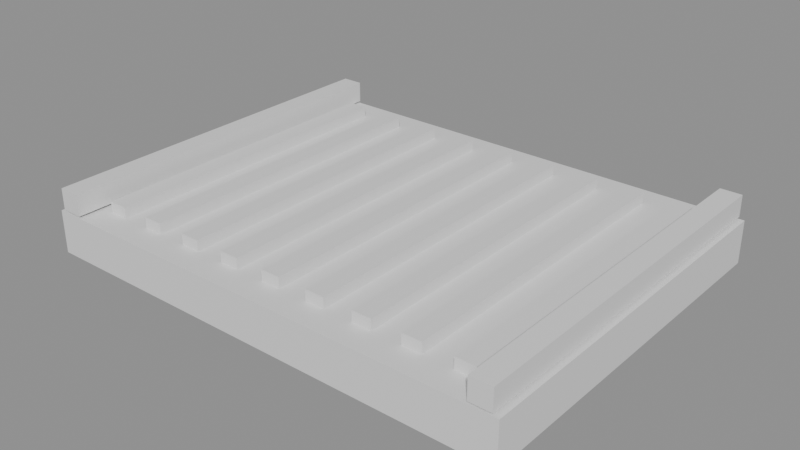 # Source: drain.blend  (saved by Blender 5.2.45; exported with 4.5.12 LTS)
import bpy
from mathutils import Matrix  # noqa: F401  (used for matrix-valued properties, if any)

bpy.ops.wm.read_factory_settings(use_empty=True)
scene = bpy.context.scene
scene.name = 'Scene'

# ---- materials (node trees are filled in below, after node groups)
mat_metal = bpy.data.materials.new('Metal')
mat_metal.diffuse_color = (0.08, 0.085, 0.09, 1.0)

# ---- material node trees
mat_metal.use_nodes = True; mat_metal.node_tree.nodes.clear()
_N = mat_metal.node_tree.nodes; _L = mat_metal.node_tree.links
n0 = _N.new('ShaderNodeBsdfPrincipled'); n0.name = 'Principled BSDF'; n0.location = (-200, 100)
n0.inputs[10].default_value = 0.005
n1 = _N.new('ShaderNodeOutputMaterial'); n1.name = 'Material Output'; n1.location = (200, 100)
_L.new(n0.outputs[0], n1.inputs[0])
n1.is_active_output = True

# ---- meshes
me_drain = bpy.data.meshes.new('drain')
me_drain.from_pydata([(-0.225, -0.175, 0.0), (-0.225, 0.175, 0.0), (0.225, 0.175, 0.0), (0.225, -0.175, 0.0), (-0.225, -0.175, 0.04), (0.225, -0.175, 0.04), (0.225, 0.175, 0.04), (-0.225, 0.175, 0.04), (-0.225, -0.175, 0.0), (0.225, -0.175, 0.0), (0.225, -0.175, 0.04), (-0.225, -0.175, 0.04), (0.225, -0.175, 0.0), (0.225, 0.175, 0.0), (0.225, 0.175, 0.04), (0.225, -0.175, 0.04), (0.225, 0.175, 0.0), (-0.225, 0.175, 0.0), (-0.225, 0.175, 0.04), (0.225, 0.175, 0.04), (-0.225, 0.175, 0.0), (-0.225, -0.175, 0.0), (-0.225, -0.175, 0.04), (-0.225, 0.175, 0.04), (-0.189, -0.15, 0.036), (-0.189, 0.15, 0.036), (-0.171, 0.15, 0.036), (-0.171, -0.15, 0.036), (-0.189, -0.15, 0.05), (-0.171, -0.15, 0.05), (-0.171, 0.15, 0.05), (-0.189, 0.15, 0.05), (-0.189, -0.15, 0.036), (-0.171, -0.15, 0.036), (-0.171, -0.15, 0.05), (-0.189, -0.15, 0.05), (-0.171, -0.15, 0.036), (-0.171, 0.15, 0.036), (-0.171, 0.15, 0.05), (-0.171, -0.15, 0.05), (-0.171, 0.15, 0.036), (-0.189, 0.15, 0.036), (-0.189, 0.15, 0.05), (-0.171, 0.15, 0.05), (-0.189, 0.15, 0.036), (-0.189, -0.15, 0.036), (-0.189, -0.15, 0.05), (-0.189, 0.15, 0.05), (-0.144, -0.15, 0.036), (-0.144, 0.15, 0.036), (-0.126, 0.15, 0.036), (-0.126, -0.15, 0.036), (-0.144, -0.15, 0.05), (-0.126, -0.15, 0.05), (-0.126, 0.15, 0.05), (-0.144, 0.15, 0.05), (-0.144, -0.15, 0.036), (-0.126, -0.15, 0.036), (-0.126, -0.15, 0.05), (-0.144, -0.15, 0.05), (-0.126, -0.15, 0.036), (-0.126, 0.15, 0.036), (-0.126, 0.15, 0.05), (-0.126, -0.15, 0.05), (-0.126, 0.15, 0.036), (-0.144, 0.15, 0.036), (-0.144, 0.15, 0.05), (-0.126, 0.15, 0.05), (-0.144, 0.15, 0.036), (-0.144, -0.15, 0.036), (-0.144, -0.15, 0.05), (-0.144, 0.15, 0.05), (-0.099, -0.15, 0.036), (-0.099, 0.15, 0.036), (-0.081, 0.15, 0.036), (-0.081, -0.15, 0.036), (-0.099, -0.15, 0.05), (-0.081, -0.15, 0.05), (-0.081, 0.15, 0.05), (-0.099, 0.15, 0.05), (-0.099, -0.15, 0.036), (-0.081, -0.15, 0.036), (-0.081, -0.15, 0.05), (-0.099, -0.15, 0.05), (-0.081, -0.15, 0.036), (-0.081, 0.15, 0.036), (-0.081, 0.15, 0.05), (-0.081, -0.15, 0.05), (-0.081, 0.15, 0.036), (-0.099, 0.15, 0.036), (-0.099, 0.15, 0.05), (-0.081, 0.15, 0.05), (-0.099, 0.15, 0.036), (-0.099, -0.15, 0.036), (-0.099, -0.15, 0.05), (-0.099, 0.15, 0.05), (-0.054, -0.15, 0.036), (-0.054, 0.15, 0.036), (-0.036, 0.15, 0.036), (-0.036, -0.15, 0.036), (-0.054, -0.15, 0.05), (-0.036, -0.15, 0.05), (-0.036, 0.15, 0.05), (-0.054, 0.15, 0.05), (-0.054, -0.15, 0.036), (-0.036, -0.15, 0.036), (-0.036, -0.15, 0.05), (-0.054, -0.15, 0.05), (-0.036, -0.15, 0.036), (-0.036, 0.15, 0.036), (-0.036, 0.15, 0.05), (-0.036, -0.15, 0.05), (-0.036, 0.15, 0.036), (-0.054, 0.15, 0.036), (-0.054, 0.15, 0.05), (-0.036, 0.15, 0.05), (-0.054, 0.15, 0.036), (-0.054, -0.15, 0.036), (-0.054, -0.15, 0.05), (-0.054, 0.15, 0.05), (-0.009, -0.15, 0.036), (-0.009, 0.15, 0.036), (0.009, 0.15, 0.036), (0.009, -0.15, 0.036), (-0.009, -0.15, 0.05), (0.009, -0.15, 0.05), (0.009, 0.15, 0.05), (-0.009, 0.15, 0.05), (-0.009, -0.15, 0.036), (0.009, -0.15, 0.036), (0.009, -0.15, 0.05), (-0.009, -0.15, 0.05), (0.009, -0.15, 0.036), (0.009, 0.15, 0.036), (0.009, 0.15, 0.05), (0.009, -0.15, 0.05), (0.009, 0.15, 0.036), (-0.009, 0.15, 0.036), (-0.009, 0.15, 0.05), (0.009, 0.15, 0.05), (-0.009, 0.15, 0.036), (-0.009, -0.15, 0.036), (-0.009, -0.15, 0.05), (-0.009, 0.15, 0.05), (0.036, -0.15, 0.036), (0.036, 0.15, 0.036), (0.054, 0.15, 0.036), (0.054, -0.15, 0.036), (0.036, -0.15, 0.05), (0.054, -0.15, 0.05), (0.054, 0.15, 0.05), (0.036, 0.15, 0.05), (0.036, -0.15, 0.036), (0.054, -0.15, 0.036), (0.054, -0.15, 0.05), (0.036, -0.15, 0.05), (0.054, -0.15, 0.036), (0.054, 0.15, 0.036), (0.054, 0.15, 0.05), (0.054, -0.15, 0.05), (0.054, 0.15, 0.036), (0.036, 0.15, 0.036), (0.036, 0.15, 0.05), (0.054, 0.15, 0.05), (0.036, 0.15, 0.036), (0.036, -0.15, 0.036), (0.036, -0.15, 0.05), (0.036, 0.15, 0.05), (0.081, -0.15, 0.036), (0.081, 0.15, 0.036), (0.099, 0.15, 0.036), (0.099, -0.15, 0.036), (0.081, -0.15, 0.05), (0.099, -0.15, 0.05), (0.099, 0.15, 0.05), (0.081, 0.15, 0.05), (0.081, -0.15, 0.036), (0.099, -0.15, 0.036), (0.099, -0.15, 0.05), (0.081, -0.15, 0.05), (0.099, -0.15, 0.036), (0.099, 0.15, 0.036), (0.099, 0.15, 0.05), (0.099, -0.15, 0.05), (0.099, 0.15, 0.036), (0.081, 0.15, 0.036), (0.081, 0.15, 0.05), (0.099, 0.15, 0.05), (0.081, 0.15, 0.036), (0.081, -0.15, 0.036), (0.081, -0.15, 0.05), (0.081, 0.15, 0.05), (0.126, -0.15, 0.036), (0.126, 0.15, 0.036), (0.144, 0.15, 0.036), (0.144, -0.15, 0.036), (0.126, -0.15, 0.05), (0.144, -0.15, 0.05), (0.144, 0.15, 0.05), (0.126, 0.15, 0.05), (0.126, -0.15, 0.036), (0.144, -0.15, 0.036), (0.144, -0.15, 0.05), (0.126, -0.15, 0.05), (0.144, -0.15, 0.036), (0.144, 0.15, 0.036), (0.144, 0.15, 0.05), (0.144, -0.15, 0.05), (0.144, 0.15, 0.036), (0.126, 0.15, 0.036), (0.126, 0.15, 0.05), (0.144, 0.15, 0.05), (0.126, 0.15, 0.036), (0.126, -0.15, 0.036), (0.126, -0.15, 0.05), (0.126, 0.15, 0.05), (0.171, -0.15, 0.036), (0.171, 0.15, 0.036), (0.189, 0.15, 0.036), (0.189, -0.15, 0.036), (0.171, -0.15, 0.05), (0.189, -0.15, 0.05), (0.189, 0.15, 0.05), (0.171, 0.15, 0.05), (0.171, -0.15, 0.036), (0.189, -0.15, 0.036), (0.189, -0.15, 0.05), (0.171, -0.15, 0.05), (0.189, -0.15, 0.036), (0.189, 0.15, 0.036), (0.189, 0.15, 0.05), (0.189, -0.15, 0.05), (0.189, 0.15, 0.036), (0.171, 0.15, 0.036), (0.171, 0.15, 0.05), (0.189, 0.15, 0.05), (0.171, 0.15, 0.036), (0.171, -0.15, 0.036), (0.171, -0.15, 0.05), (0.171, 0.15, 0.05), (-0.22, -0.175, 0.042), (-0.22, 0.175, 0.042), (-0.2, 0.175, 0.042), (-0.2, -0.175, 0.042), (-0.22, -0.175, 0.062), (-0.2, -0.175, 0.062), (-0.2, 0.175, 0.062), (-0.22, 0.175, 0.062), (-0.22, -0.175, 0.042), (-0.2, -0.175, 0.042), (-0.2, -0.175, 0.062), (-0.22, -0.175, 0.062), (-0.2, -0.175, 0.042), (-0.2, 0.175, 0.042), (-0.2, 0.175, 0.062), (-0.2, -0.175, 0.062), (-0.2, 0.175, 0.042), (-0.22, 0.175, 0.042), (-0.22, 0.175, 0.062), (-0.2, 0.175, 0.062), (-0.22, 0.175, 0.042), (-0.22, -0.175, 0.042), (-0.22, -0.175, 0.062), (-0.22, 0.175, 0.062), (0.2, -0.175, 0.042), (0.2, 0.175, 0.042), (0.22, 0.175, 0.042), (0.22, -0.175, 0.042), (0.2, -0.175, 0.062), (0.22, -0.175, 0.062), (0.22, 0.175, 0.062), (0.2, 0.175, 0.062), (0.2, -0.175, 0.042), (0.22, -0.175, 0.042), (0.22, -0.175, 0.062), (0.2, -0.175, 0.062), (0.22, -0.175, 0.042), (0.22, 0.175, 0.042), (0.22, 0.175, 0.062), (0.22, -0.175, 0.062), (0.22, 0.175, 0.042), (0.2, 0.175, 0.042), (0.2, 0.175, 0.062), (0.22, 0.175, 0.062), (0.2, 0.175, 0.042), (0.2, -0.175, 0.042), (0.2, -0.175, 0.062), (0.2, 0.175, 0.062)], [], [(0, 1, 2, 3), (4, 5, 6, 7), (8, 9, 10, 11), (12, 13, 14, 15), (16, 17, 18, 19), (20, 21, 22, 23), (24, 25, 26, 27), (28, 29, 30, 31), (32, 33, 34, 35), (36, 37, 38, 39), (40, 41, 42, 43), (44, 45, 46, 47), (48, 49, 50, 51), (52, 53, 54, 55), (56, 57, 58, 59), (60, 61, 62, 63), (64, 65, 66, 67), (68, 69, 70, 71), (72, 73, 74, 75), (76, 77, 78, 79), (80, 81, 82, 83), (84, 85, 86, 87), (88, 89, 90, 91), (92, 93, 94, 95), (96, 97, 98, 99), (100, 101, 102, 103), (104, 105, 106, 107), (108, 109, 110, 111), (112, 113, 114, 115), (116, 117, 118, 119), (120, 121, 122, 123), (124, 125, 126, 127), (128, 129, 130, 131), (132, 133, 134, 135), (136, 137, 138, 139), (140, 141, 142, 143), (144, 145, 146, 147), (148, 149, 150, 151), (152, 153, 154, 155), (156, 157, 158, 159), (160, 161, 162, 163), (164, 165, 166, 167), (168, 169, 170, 171), (172, 173, 174, 175), (176, 177, 178, 179), (180, 181, 182, 183), (184, 185, 186, 187), (188, 189, 190, 191), (192, 193, 194, 195), (196, 197, 198, 199), (200, 201, 202, 203), (204, 205, 206, 207), (208, 209, 210, 211), (212, 213, 214, 215), (216, 217, 218, 219), (220, 221, 222, 223), (224, 225, 226, 227), (228, 229, 230, 231), (232, 233, 234, 235), (236, 237, 238, 239), (240, 241, 242, 243), (244, 245, 246, 247), (248, 249, 250, 251), (252, 253, 254, 255), (256, 257, 258, 259), (260, 261, 262, 263), (264, 265, 266, 267), (268, 269, 270, 271), (272, 273, 274, 275), (276, 277, 278, 279), (280, 281, 282, 283), (284, 285, 286, 287)])
_uv = me_drain.uv_layers.new(name='UV_Physical2m')
_uv.uv.foreach_set('vector', [-0.1125, -0.0875, -0.1125, 0.0875, 0.1125, 0.0875, 0.1125, -0.0875, -0.1125, -0.0875, 0.1125, -0.0875, 0.1125, 0.0875, -0.1125, 0.0875, -0.1125, 0.0, 0.1125, 0.0, 0.1125, 0.02, -0.1125, 0.02, -0.0875, 0.0, 0.0875, 0.0, 0.0875, 0.02, -0.0875, 0.02, 0.1125, 0.0, -0.1125, 0.0, -0.1125, 0.02, 0.1125, 0.02, 0.0875, 0.0, -0.0875, 0.0, -0.0875, 0.02, 0.0875, 0.02, -0.0945, -0.075, -0.0945, 0.075, -0.0855, 0.075, -0.0855, -0.075, -0.0945, -0.075, -0.0855, -0.075, -0.0855, 0.075, -0.0945, 0.075, -0.0945, 0.018, -0.0855, 0.018, -0.0855, 0.025, -0.0945, 0.025, -0.075, 0.018, 0.075, 0.018, 0.075, 0.025, -0.075, 0.025, -0.0855, 0.018, -0.0945, 0.018, -0.0945, 0.025, -0.0855, 0.025, 0.075, 0.018, -0.075, 0.018, -0.075, 0.025, 0.075, 0.025, -0.072, -0.075, -0.072, 0.075, -0.063, 0.075, -0.063, -0.075, -0.072, -0.075, -0.063, -0.075, -0.063, 0.075, -0.072, 0.075, -0.072, 0.018, -0.063, 0.018, -0.063, 0.025, -0.072, 0.025, -0.075, 0.018, 0.075, 0.018, 0.075, 0.025, -0.075, 0.025, -0.063, 0.018, -0.072, 0.018, -0.072, 0.025, -0.063, 0.025, 0.075, 0.018, -0.075, 0.018, -0.075, 0.025, 0.075, 0.025, -0.0495, -0.075, -0.0495, 0.075, -0.0405, 0.075, -0.0405, -0.075, -0.0495, -0.075, -0.0405, -0.075, -0.0405, 0.075, -0.0495, 0.075, -0.0495, 0.018, -0.0405, 0.018, -0.0405, 0.025, -0.0495, 0.025, -0.075, 0.018, 0.075, 0.018, 0.075, 0.025, -0.075, 0.025, -0.0405, 0.018, -0.0495, 0.018, -0.0495, 0.025, -0.0405, 0.025, 0.075, 0.018, -0.075, 0.018, -0.075, 0.025, 0.075, 0.025, -0.027, -0.075, -0.027, 0.075, -0.018, 0.075, -0.018, -0.075, -0.027, -0.075, -0.018, -0.075, -0.018, 0.075, -0.027, 0.075, -0.027, 0.018, -0.018, 0.018, -0.018, 0.025, -0.027, 0.025, -0.075, 0.018, 0.075, 0.018, 0.075, 0.025, -0.075, 0.025, -0.018, 0.018, -0.027, 0.018, -0.027, 0.025, -0.018, 0.025, 0.075, 0.018, -0.075, 0.018, -0.075, 0.025, 0.075, 0.025, -0.0045, -0.075, -0.0045, 0.075, 0.0045, 0.075, 0.0045, -0.075, -0.0045, -0.075, 0.0045, -0.075, 0.0045, 0.075, -0.0045, 0.075, -0.0045, 0.018, 0.0045, 0.018, 0.0045, 0.025, -0.0045, 0.025, -0.075, 0.018, 0.075, 0.018, 0.075, 0.025, -0.075, 0.025, 0.0045, 0.018, -0.0045, 0.018, -0.0045, 0.025, 0.0045, 0.025, 0.075, 0.018, -0.075, 0.018, -0.075, 0.025, 0.075, 0.025, 0.018, -0.075, 0.018, 0.075, 0.027, 0.075, 0.027, -0.075, 0.018, -0.075, 0.027, -0.075, 0.027, 0.075, 0.018, 0.075, 0.018, 0.018, 0.027, 0.018, 0.027, 0.025, 0.018, 0.025, -0.075, 0.018, 0.075, 0.018, 0.075, 0.025, -0.075, 0.025, 0.027, 0.018, 0.018, 0.018, 0.018, 0.025, 0.027, 0.025, 0.075, 0.018, -0.075, 0.018, -0.075, 0.025, 0.075, 0.025, 0.0405, -0.075, 0.0405, 0.075, 0.0495, 0.075, 0.0495, -0.075, 0.0405, -0.075, 0.0495, -0.075, 0.0495, 0.075, 0.0405, 0.075, 0.0405, 0.018, 0.0495, 0.018, 0.0495, 0.025, 0.0405, 0.025, -0.075, 0.018, 0.075, 0.018, 0.075, 0.025, -0.075, 0.025, 0.0495, 0.018, 0.0405, 0.018, 0.0405, 0.025, 0.0495, 0.025, 0.075, 0.018, -0.075, 0.018, -0.075, 0.025, 0.075, 0.025, 0.063, -0.075, 0.063, 0.075, 0.072, 0.075, 0.072, -0.075, 0.063, -0.075, 0.072, -0.075, 0.072, 0.075, 0.063, 0.075, 0.063, 0.018, 0.072, 0.018, 0.072, 0.025, 0.063, 0.025, -0.075, 0.018, 0.075, 0.018, 0.075, 0.025, -0.075, 0.025, 0.072, 0.018, 0.063, 0.018, 0.063, 0.025, 0.072, 0.025, 0.075, 0.018, -0.075, 0.018, -0.075, 0.025, 0.075, 0.025, 0.0855, -0.075, 0.0855, 0.075, 0.0945, 0.075, 0.0945, -0.075, 0.0855, -0.075, 0.0945, -0.075, 0.0945, 0.075, 0.0855, 0.075, 0.0855, 0.018, 0.0945, 0.018, 0.0945, 0.025, 0.0855, 0.025, -0.075, 0.018, 0.075, 0.018, 0.075, 0.025, -0.075, 0.025, 0.0945, 0.018, 0.0855, 0.018, 0.0855, 0.025, 0.0945, 0.025, 0.075, 0.018, -0.075, 0.018, -0.075, 0.025, 0.075, 0.025, -0.11, -0.0875, -0.11, 0.0875, -0.1, 0.0875, -0.1, -0.0875, -0.11, -0.0875, -0.1, -0.0875, -0.1, 0.0875, -0.11, 0.0875, -0.11, 0.021, -0.1, 0.021, -0.1, 0.031, -0.11, 0.031, -0.0875, 0.021, 0.0875, 0.021, 0.0875, 0.031, -0.0875, 0.031, -0.1, 0.021, -0.11, 0.021, -0.11, 0.031, -0.1, 0.031, 0.0875, 0.021, -0.0875, 0.021, -0.0875, 0.031, 0.0875, 0.031, 0.1, -0.0875, 0.1, 0.0875, 0.11, 0.0875, 0.11, -0.0875, 0.1, -0.0875, 0.11, -0.0875, 0.11, 0.0875, 0.1, 0.0875, 0.1, 0.021, 0.11, 0.021, 0.11, 0.031, 0.1, 0.031, -0.0875, 0.021, 0.0875, 0.021, 0.0875, 0.031, -0.0875, 0.031, 0.11, 0.021, 0.1, 0.021, 0.1, 0.031, 0.11, 0.031, 0.0875, 0.021, -0.0875, 0.021, -0.0875, 0.031, 0.0875, 0.031])
me_drain.materials.append(mat_metal)
me_drain.update()

# ---- objects
ob_drain = bpy.data.objects.new('drain', me_drain)

# ---- transforms, parenting, visibility, modifiers, constraints
ob_drain.location = (0.0, 0.0, 0.0)

# ---- collection membership
scene.collection.objects.link(ob_drain)

# ---- scene / render settings (as saved in the file)
scene.frame_start = 1; scene.frame_end = 250; scene.frame_set(1)
scene.render.engine = 'BLENDER_EEVEE_NEXT'
scene.render.bake_bias = 0.0
scene.render.bake_samples = 0
scene.render.compositor_device = 'GPU'
scene.eevee.use_volume_custom_range = False
scene.eevee.fast_gi_thickness_near = 0.1
scene.eevee.fast_gi_thickness_far = 0.0
scene.eevee.ray_tracing_options.screen_trace_thickness = 0.1
bpy.context.view_layer.update()

# ---- added for rendering (the .blend has no active camera and no usable light): camera, sun + grey world if the file has none
cam_auto = bpy.data.cameras.new('AutoCamera')
cam_auto.lens = 50.0
cam_auto.sensor_width = 36.0
cam_auto.clip_end = 1000.0
ob_auto_camera = bpy.data.objects.new('AutoCamera', cam_auto)
scene.collection.objects.link(ob_auto_camera)
ob_auto_camera.location = (0.530569, -0.636683, 0.455455)
ob_auto_camera.rotation_euler = (1.09748, -7.21219e-08, 0.694738)
scene.camera = ob_auto_camera
light_auto_sun = bpy.data.lights.new('AutoSun', 'SUN')
light_auto_sun.energy = 3.0
light_auto_sun.angle = 0.0523599
ob_auto_sun = bpy.data.objects.new('AutoSun', light_auto_sun)
scene.collection.objects.link(ob_auto_sun)
ob_auto_sun.rotation_euler = (0.872665, 0.174533, 0.523599)
if scene.world is None:
    world_auto = bpy.data.worlds.new('AutoWorld')
    world_auto.color = (0.3, 0.3, 0.3)
    scene.world = world_auto
bpy.context.view_layer.update()
